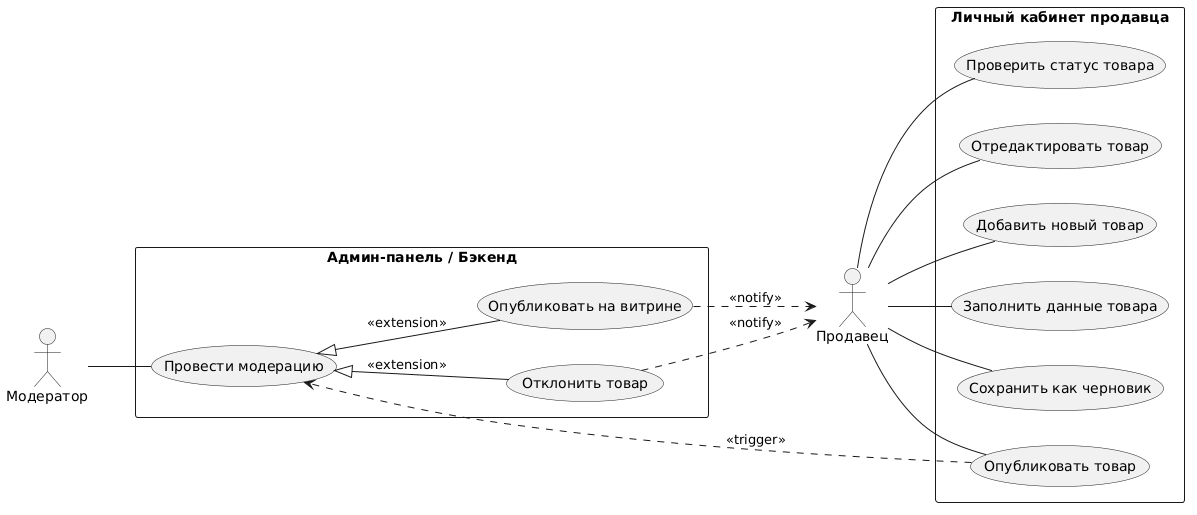

The diagram above was rendered by PlantUML. Its source (embedded in the PNG):
@startuml
left to right direction
skinparam packageStyle rectangle

actor "Продавец" as Seller
actor "Модератор" as Moderator

rectangle "Личный кабинет продавца" {
  usecase "Добавить новый товар" as UC1
  usecase "Заполнить данные товара" as UC2
  usecase "Сохранить как черновик" as UC3
  usecase "Опубликовать товар" as UC4
  usecase "Проверить статус товара" as UC5
  usecase "Отредактировать товар" as UC6
}

rectangle "Админ-панель / Бэкенд" {
  usecase "Провести модерацию" as UC7
  usecase "Отклонить товар" as UC8
  usecase "Опубликовать на витрине" as UC9
}

Seller -- UC1
Seller -- UC2
Seller -- UC3
Seller -- UC4
Seller -- UC5
Seller -- UC6

UC4 ..> UC7 : <<trigger>>
Moderator -- UC7
UC7 <|-- UC8 : <<extension>>
UC7 <|-- UC9 : <<extension>>

UC8 ..> Seller : <<notify>>
UC9 ..> Seller : <<notify>>
@enduml